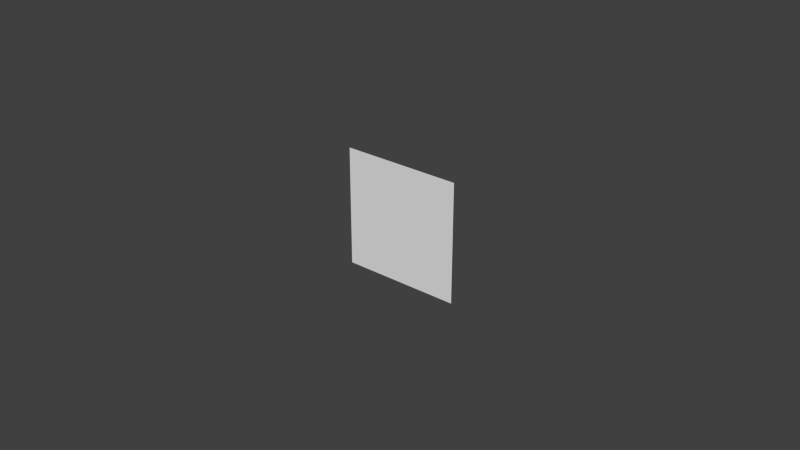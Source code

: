 # Source: love_particle.blend  (saved by Blender 2.70.0; exported with 4.5.12 LTS)
import bpy
from mathutils import Matrix  # noqa: F401  (used for matrix-valued properties, if any)

bpy.ops.wm.read_factory_settings(use_empty=True)
scene = bpy.context.scene
scene.name = 'Scene'

# ---- collections
col_collection_1 = bpy.data.collections.new('Collection 1'); scene.collection.children.link(col_collection_1)

# ---- materials (node trees are filled in below, after node groups)
mat_material_001 = bpy.data.materials.new('Material.001')
mat_material_001.alpha_threshold = 0.0
mat_material_001.use_transparent_shadow = False
mat_material_001.roughness = 0.5
mat_material_001.specular_intensity = 0.0
mat_material_001.line_color = (0.0, 0.0, 0.0, 1.0)

# ---- material node trees

# ---- world
world_world = bpy.data.worlds.new('World'); scene.world = world_world
world_world.color = (0.05088, 0.05088, 0.05088)
world_world.use_sun_shadow = False
world_world.sun_shadow_jitter_overblur = 0.0
world_world.cycles.sampling_method = 'MANUAL'
world_world.cycles.sample_map_resolution = 256

# ---- meshes
me_plane = bpy.data.meshes.new('Plane')
me_plane.from_pydata([(-0.1025, 6.558e-08, -0.1025), (0.1025, 6.558e-08, -0.1025), (-0.1025, -6.558e-08, 0.1025), (0.1025, -6.558e-08, 0.1025)], [], [(0, 1, 3, 2)])
_uv = me_plane.uv_layers.new(name='UVMap')
_uv.uv.foreach_set('vector', [0.0, 0.0, 1.0, 0.0, 1.0, 1.0, 0.0, 1.0])
me_plane.materials.append(mat_material_001)
me_plane.use_remesh_preserve_volume = False
me_plane.use_remesh_preserve_attributes = False
me_plane.use_mirror_vertex_groups = False
me_plane.update()

# ---- objects
ob_plane = bpy.data.objects.new('Plane', me_plane)

# ---- transforms, parenting, visibility, modifiers, constraints
ob_plane.location = (0.0, 0.0, 0.0)
ob_plane.rotation_euler = (0.0, 0.0, 6.283)
ob_plane.scale = (0.1883, 0.1883, 0.1883)
ob_plane.lineart.crease_threshold = 0.0

# ---- collection membership
col_collection_1.objects.link(ob_plane)

# ---- scene / render settings (as saved in the file)
scene.frame_start = 1; scene.frame_end = 250; scene.frame_set(1)
scene.render.engine = 'BLENDER_EEVEE_NEXT'
scene.render.resolution_percentage = 50
scene.render.dither_intensity = 0.0
scene.cycles.use_denoising = False
scene.cycles.samples = 10
scene.cycles.sampling_pattern = 'TABULATED_SOBOL'
scene.cycles.light_sampling_threshold = 0.0
scene.cycles.use_adaptive_sampling = False
scene.cycles.use_light_tree = False
scene.cycles.blur_glossy = 0.0
scene.cycles.volume_bounces = 1
scene.cycles.pixel_filter_type = 'GAUSSIAN'
scene.cycles.sample_clamp_indirect = 0.0
scene.view_settings.view_transform = 'Standard'
bpy.context.view_layer.update()

# ---- added for rendering (the .blend has no active camera and no usable light): camera, sun
cam_auto = bpy.data.cameras.new('AutoCamera')
cam_auto.lens = 50.0
cam_auto.sensor_width = 36.0
cam_auto.clip_end = 1000.0
ob_auto_camera = bpy.data.objects.new('AutoCamera', cam_auto)
scene.collection.objects.link(ob_auto_camera)
ob_auto_camera.location = (0.185045, -0.222054, 0.148036)
ob_auto_camera.rotation_euler = (1.09748, -7.21219e-08, 0.694738)
scene.camera = ob_auto_camera
light_auto_sun = bpy.data.lights.new('AutoSun', 'SUN')
light_auto_sun.energy = 3.0
light_auto_sun.angle = 0.0523599
ob_auto_sun = bpy.data.objects.new('AutoSun', light_auto_sun)
scene.collection.objects.link(ob_auto_sun)
ob_auto_sun.rotation_euler = (0.872665, 0.174533, 0.523599)
bpy.context.view_layer.update()
